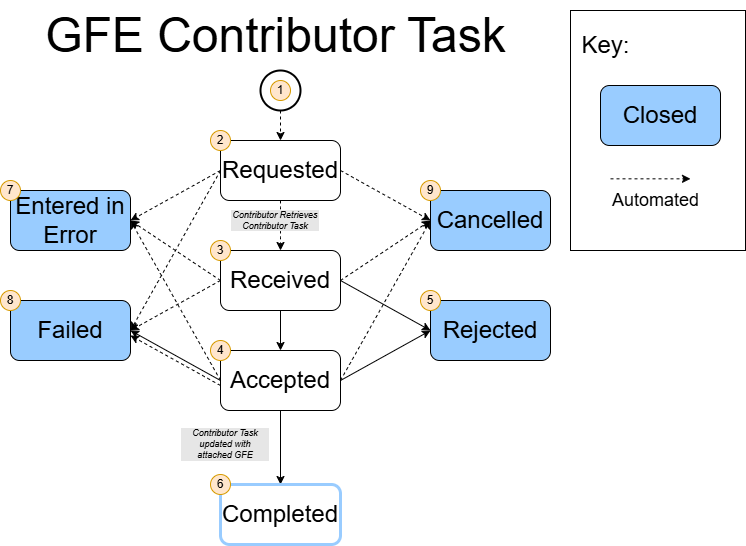

The diagram above was exported from draw.io. Its source (the exported page's mxGraphModel, read from the mxfile embedded in the PNG):
<mxGraphModel dx="819" dy="816" grid="1" gridSize="10" guides="1" tooltips="1" connect="1" arrows="1" fold="1" page="1" pageScale="1" pageWidth="850" pageHeight="1100" math="0" shadow="0">
  <root>
    <mxCell id="42mc4PPwQfX4Ifi0RtPv-0" />
    <mxCell id="42mc4PPwQfX4Ifi0RtPv-1" parent="42mc4PPwQfX4Ifi0RtPv-0" />
    <mxCell id="42mc4PPwQfX4Ifi0RtPv-24" style="edgeStyle=orthogonalEdgeStyle;curved=1;rounded=0;orthogonalLoop=1;jettySize=auto;html=1;exitX=0.5;exitY=1;exitDx=0;exitDy=0;entryX=0.5;entryY=0;entryDx=0;entryDy=0;dashed=1;" edge="1" parent="42mc4PPwQfX4Ifi0RtPv-1" source="42mc4PPwQfX4Ifi0RtPv-25" target="42mc4PPwQfX4Ifi0RtPv-34">
      <mxGeometry relative="1" as="geometry" />
    </mxCell>
    <mxCell id="42mc4PPwQfX4Ifi0RtPv-25" value="&lt;font style=&quot;font-size: 24px;&quot;&gt;Requested&lt;/font&gt;" style="rounded=1;whiteSpace=wrap;html=1;" vertex="1" parent="42mc4PPwQfX4Ifi0RtPv-1">
      <mxGeometry x="1120" y="160" width="120" height="60" as="geometry" />
    </mxCell>
    <mxCell id="42mc4PPwQfX4Ifi0RtPv-26" value="&lt;font style=&quot;font-size: 48px;&quot;&gt;GFE Contributor Task&lt;/font&gt;" style="text;html=1;align=center;verticalAlign=middle;resizable=0;points=[];autosize=1;strokeColor=none;fillColor=none;" vertex="1" parent="42mc4PPwQfX4Ifi0RtPv-1">
      <mxGeometry x="935" y="20" width="480" height="70" as="geometry" />
    </mxCell>
    <mxCell id="42mc4PPwQfX4Ifi0RtPv-27" style="edgeStyle=none;rounded=0;orthogonalLoop=1;jettySize=auto;html=1;exitX=0.5;exitY=1;exitDx=0;exitDy=0;exitPerimeter=0;entryX=0.5;entryY=0;entryDx=0;entryDy=0;dashed=1;" edge="1" parent="42mc4PPwQfX4Ifi0RtPv-1" source="42mc4PPwQfX4Ifi0RtPv-28" target="42mc4PPwQfX4Ifi0RtPv-25">
      <mxGeometry relative="1" as="geometry">
        <mxPoint x="1185" y="180" as="targetPoint" />
      </mxGeometry>
    </mxCell>
    <mxCell id="42mc4PPwQfX4Ifi0RtPv-28" value="" style="strokeWidth=2;html=1;shape=mxgraph.flowchart.start_2;whiteSpace=wrap;" vertex="1" parent="42mc4PPwQfX4Ifi0RtPv-1">
      <mxGeometry x="1160" y="90" width="40" height="40" as="geometry" />
    </mxCell>
    <mxCell id="42mc4PPwQfX4Ifi0RtPv-29" style="rounded=0;orthogonalLoop=1;jettySize=auto;html=1;exitX=0.5;exitY=1;exitDx=0;exitDy=0;entryX=0.5;entryY=0;entryDx=0;entryDy=0;" edge="1" parent="42mc4PPwQfX4Ifi0RtPv-1" source="42mc4PPwQfX4Ifi0RtPv-30" target="42mc4PPwQfX4Ifi0RtPv-35">
      <mxGeometry relative="1" as="geometry" />
    </mxCell>
    <mxCell id="42mc4PPwQfX4Ifi0RtPv-30" value="&lt;font style=&quot;font-size: 24px;&quot;&gt;Accepted&lt;/font&gt;" style="rounded=1;whiteSpace=wrap;html=1;" vertex="1" parent="42mc4PPwQfX4Ifi0RtPv-1">
      <mxGeometry x="1120" y="370" width="120" height="60" as="geometry" />
    </mxCell>
    <mxCell id="42mc4PPwQfX4Ifi0RtPv-31" value="&lt;font style=&quot;font-size: 24px;&quot;&gt;Rejected&lt;/font&gt;" style="rounded=1;whiteSpace=wrap;html=1;fillColor=#99CCFF;" vertex="1" parent="42mc4PPwQfX4Ifi0RtPv-1">
      <mxGeometry x="1330" y="320" width="120" height="60" as="geometry" />
    </mxCell>
    <mxCell id="42mc4PPwQfX4Ifi0RtPv-32" style="rounded=0;orthogonalLoop=1;jettySize=auto;html=1;exitX=0.5;exitY=1;exitDx=0;exitDy=0;entryX=0.5;entryY=0;entryDx=0;entryDy=0;" edge="1" parent="42mc4PPwQfX4Ifi0RtPv-1" source="42mc4PPwQfX4Ifi0RtPv-34" target="42mc4PPwQfX4Ifi0RtPv-30">
      <mxGeometry relative="1" as="geometry" />
    </mxCell>
    <mxCell id="42mc4PPwQfX4Ifi0RtPv-33" style="rounded=0;orthogonalLoop=1;jettySize=auto;html=1;entryX=0;entryY=0.5;entryDx=0;entryDy=0;" edge="1" parent="42mc4PPwQfX4Ifi0RtPv-1" target="42mc4PPwQfX4Ifi0RtPv-31">
      <mxGeometry relative="1" as="geometry">
        <mxPoint x="1240" y="300" as="sourcePoint" />
      </mxGeometry>
    </mxCell>
    <mxCell id="42mc4PPwQfX4Ifi0RtPv-34" value="&lt;font style=&quot;font-size: 24px;&quot;&gt;Received&lt;/font&gt;" style="rounded=1;whiteSpace=wrap;html=1;" vertex="1" parent="42mc4PPwQfX4Ifi0RtPv-1">
      <mxGeometry x="1120" y="270" width="120" height="60" as="geometry" />
    </mxCell>
    <mxCell id="42mc4PPwQfX4Ifi0RtPv-35" value="&lt;font style=&quot;font-size: 24px;&quot;&gt;Completed&lt;/font&gt;" style="rounded=1;whiteSpace=wrap;html=1;strokeColor=#99ccff;strokeWidth=3;" vertex="1" parent="42mc4PPwQfX4Ifi0RtPv-1">
      <mxGeometry x="1120" y="504" width="120" height="60" as="geometry" />
    </mxCell>
    <mxCell id="42mc4PPwQfX4Ifi0RtPv-41" value="&lt;i style=&quot;font-size: 9px;&quot;&gt;&lt;font style=&quot;font-size: 9px;&quot;&gt;Contributor Task updated with &lt;br style=&quot;font-size: 9px;&quot;&gt;attached GFE&lt;/font&gt;&lt;/i&gt;" style="text;html=1;align=center;verticalAlign=middle;whiteSpace=wrap;rounded=0;fontSize=9;labelBackgroundColor=#E6E6E6;" vertex="1" parent="42mc4PPwQfX4Ifi0RtPv-1">
      <mxGeometry x="1080" y="444" width="90" height="40" as="geometry" />
    </mxCell>
    <mxCell id="42mc4PPwQfX4Ifi0RtPv-42" value="&lt;i&gt;Contributor Retrieves Contributor Task&lt;/i&gt;" style="text;html=1;align=center;verticalAlign=middle;whiteSpace=wrap;rounded=0;fontSize=9;labelBackgroundColor=#E6E6E6;" vertex="1" parent="42mc4PPwQfX4Ifi0RtPv-1">
      <mxGeometry x="1130" y="220" width="90" height="40" as="geometry" />
    </mxCell>
    <mxCell id="42mc4PPwQfX4Ifi0RtPv-43" value="&lt;font style=&quot;font-size: 24px;&quot;&gt;Failed&lt;/font&gt;" style="rounded=1;whiteSpace=wrap;html=1;fillColor=#99CCFF;" vertex="1" parent="42mc4PPwQfX4Ifi0RtPv-1">
      <mxGeometry x="910" y="320" width="120" height="60" as="geometry" />
    </mxCell>
    <mxCell id="42mc4PPwQfX4Ifi0RtPv-47" value="&lt;h2 style=&quot;box-sizing: border-box; font-family: &amp;quot;Helvetica Neue&amp;quot;, Helvetica, Arial, sans-serif; line-height: 1em; margin: 1em 0px 0.4em; border-bottom: 1px solid rgb(220, 220, 220); padding-bottom: 2px; font-weight: 500; overflow: visible; text-rendering: optimizelegibility; counter-reset: sub-section 0; --heading-prefix: &amp;quot;13.85&amp;quot;; text-align: start; text-wrap: wrap; background-color: rgb(255, 255, 255);&quot; id=&quot;root&quot;&gt;&lt;br&gt;&lt;/h2&gt;" style="text;html=1;align=center;verticalAlign=middle;resizable=0;points=[];autosize=1;strokeColor=none;fillColor=none;" vertex="1" parent="42mc4PPwQfX4Ifi0RtPv-1">
      <mxGeometry x="1510" y="200" width="20" height="60" as="geometry" />
    </mxCell>
    <mxCell id="42mc4PPwQfX4Ifi0RtPv-58" value="&lt;font style=&quot;font-size: 24px;&quot;&gt;Cancelled&lt;/font&gt;" style="rounded=1;whiteSpace=wrap;html=1;fillColor=#99CCFF;strokeColor=#000000;" vertex="1" parent="42mc4PPwQfX4Ifi0RtPv-1">
      <mxGeometry x="1330" y="210" width="120" height="60" as="geometry" />
    </mxCell>
    <mxCell id="42mc4PPwQfX4Ifi0RtPv-59" value="&lt;font style=&quot;font-size: 24px;&quot;&gt;Entered in Error&lt;/font&gt;" style="rounded=1;whiteSpace=wrap;html=1;fillColor=#99CCFF;strokeColor=#000000;" vertex="1" parent="42mc4PPwQfX4Ifi0RtPv-1">
      <mxGeometry x="910" y="210" width="120" height="60" as="geometry" />
    </mxCell>
    <mxCell id="42mc4PPwQfX4Ifi0RtPv-60" value="" style="endArrow=classic;html=1;rounded=0;entryX=1;entryY=0.5;entryDx=0;entryDy=0;dashed=1;exitX=0;exitY=0.5;exitDx=0;exitDy=0;" edge="1" parent="42mc4PPwQfX4Ifi0RtPv-1" source="42mc4PPwQfX4Ifi0RtPv-25" target="42mc4PPwQfX4Ifi0RtPv-59">
      <mxGeometry width="50" height="50" relative="1" as="geometry">
        <mxPoint x="1240" y="210" as="sourcePoint" />
        <mxPoint x="1290" y="160" as="targetPoint" />
      </mxGeometry>
    </mxCell>
    <mxCell id="42mc4PPwQfX4Ifi0RtPv-61" value="" style="endArrow=classic;html=1;rounded=0;exitX=0;exitY=0.5;exitDx=0;exitDy=0;dashed=1;entryX=1;entryY=0.5;entryDx=0;entryDy=0;" edge="1" parent="42mc4PPwQfX4Ifi0RtPv-1" source="42mc4PPwQfX4Ifi0RtPv-25" target="42mc4PPwQfX4Ifi0RtPv-43">
      <mxGeometry width="50" height="50" relative="1" as="geometry">
        <mxPoint x="1280" y="220" as="sourcePoint" />
        <mxPoint x="1030" y="400" as="targetPoint" />
      </mxGeometry>
    </mxCell>
    <mxCell id="42mc4PPwQfX4Ifi0RtPv-62" value="" style="endArrow=classic;html=1;rounded=0;dashed=1;exitX=1;exitY=0.5;exitDx=0;exitDy=0;entryX=0;entryY=0.5;entryDx=0;entryDy=0;" edge="1" parent="42mc4PPwQfX4Ifi0RtPv-1" source="42mc4PPwQfX4Ifi0RtPv-25" target="42mc4PPwQfX4Ifi0RtPv-58">
      <mxGeometry width="50" height="50" relative="1" as="geometry">
        <mxPoint x="1240" y="210" as="sourcePoint" />
        <mxPoint x="1340" y="250" as="targetPoint" />
      </mxGeometry>
    </mxCell>
    <mxCell id="42mc4PPwQfX4Ifi0RtPv-63" value="" style="endArrow=classic;html=1;rounded=0;exitX=0;exitY=0.5;exitDx=0;exitDy=0;dashed=1;entryX=1;entryY=0.5;entryDx=0;entryDy=0;" edge="1" parent="42mc4PPwQfX4Ifi0RtPv-1" source="42mc4PPwQfX4Ifi0RtPv-34" target="42mc4PPwQfX4Ifi0RtPv-59">
      <mxGeometry width="50" height="50" relative="1" as="geometry">
        <mxPoint x="1250" y="220" as="sourcePoint" />
        <mxPoint x="1450" y="200" as="targetPoint" />
      </mxGeometry>
    </mxCell>
    <mxCell id="42mc4PPwQfX4Ifi0RtPv-64" value="" style="endArrow=classic;html=1;rounded=0;exitX=0;exitY=0.5;exitDx=0;exitDy=0;dashed=1;entryX=1;entryY=0.5;entryDx=0;entryDy=0;" edge="1" parent="42mc4PPwQfX4Ifi0RtPv-1" source="42mc4PPwQfX4Ifi0RtPv-34" target="42mc4PPwQfX4Ifi0RtPv-43">
      <mxGeometry width="50" height="50" relative="1" as="geometry">
        <mxPoint x="1250" y="310" as="sourcePoint" />
        <mxPoint x="1450" y="270" as="targetPoint" />
      </mxGeometry>
    </mxCell>
    <mxCell id="42mc4PPwQfX4Ifi0RtPv-65" value="" style="endArrow=classic;html=1;rounded=0;exitX=0;exitY=0.5;exitDx=0;exitDy=0;entryX=1;entryY=0.5;entryDx=0;entryDy=0;dashed=1;" edge="1" parent="42mc4PPwQfX4Ifi0RtPv-1" source="42mc4PPwQfX4Ifi0RtPv-30" target="42mc4PPwQfX4Ifi0RtPv-59">
      <mxGeometry width="50" height="50" relative="1" as="geometry">
        <mxPoint x="1270" y="330" as="sourcePoint" />
        <mxPoint x="1480" y="230" as="targetPoint" />
      </mxGeometry>
    </mxCell>
    <mxCell id="42mc4PPwQfX4Ifi0RtPv-66" value="1" style="ellipse;whiteSpace=wrap;html=1;fillColor=#ffe6cc;strokeColor=#d79b00;" vertex="1" parent="42mc4PPwQfX4Ifi0RtPv-1">
      <mxGeometry x="1170" y="100" width="20" height="20" as="geometry" />
    </mxCell>
    <mxCell id="42mc4PPwQfX4Ifi0RtPv-67" value="2" style="ellipse;whiteSpace=wrap;html=1;fillColor=#ffe6cc;strokeColor=#d79b00;" vertex="1" parent="42mc4PPwQfX4Ifi0RtPv-1">
      <mxGeometry x="1110" y="150" width="20" height="20" as="geometry" />
    </mxCell>
    <mxCell id="42mc4PPwQfX4Ifi0RtPv-68" value="3" style="ellipse;whiteSpace=wrap;html=1;fillColor=#ffe6cc;strokeColor=#d79b00;" vertex="1" parent="42mc4PPwQfX4Ifi0RtPv-1">
      <mxGeometry x="1110" y="260" width="20" height="20" as="geometry" />
    </mxCell>
    <mxCell id="42mc4PPwQfX4Ifi0RtPv-69" value="4" style="ellipse;whiteSpace=wrap;html=1;fillColor=#ffe6cc;strokeColor=#d79b00;" vertex="1" parent="42mc4PPwQfX4Ifi0RtPv-1">
      <mxGeometry x="1110" y="360" width="20" height="20" as="geometry" />
    </mxCell>
    <mxCell id="42mc4PPwQfX4Ifi0RtPv-70" value="5" style="ellipse;whiteSpace=wrap;html=1;fillColor=#ffe6cc;strokeColor=#d79b00;" vertex="1" parent="42mc4PPwQfX4Ifi0RtPv-1">
      <mxGeometry x="1320" y="310" width="20" height="20" as="geometry" />
    </mxCell>
    <mxCell id="42mc4PPwQfX4Ifi0RtPv-71" value="6" style="ellipse;whiteSpace=wrap;html=1;fillColor=#ffe6cc;strokeColor=#d79b00;" vertex="1" parent="42mc4PPwQfX4Ifi0RtPv-1">
      <mxGeometry x="1110" y="494" width="20" height="20" as="geometry" />
    </mxCell>
    <mxCell id="42mc4PPwQfX4Ifi0RtPv-72" value="7" style="ellipse;whiteSpace=wrap;html=1;fillColor=#ffe6cc;strokeColor=#d79b00;" vertex="1" parent="42mc4PPwQfX4Ifi0RtPv-1">
      <mxGeometry x="900" y="200" width="20" height="20" as="geometry" />
    </mxCell>
    <mxCell id="42mc4PPwQfX4Ifi0RtPv-73" value="8" style="ellipse;whiteSpace=wrap;html=1;fillColor=#ffe6cc;strokeColor=#d79b00;" vertex="1" parent="42mc4PPwQfX4Ifi0RtPv-1">
      <mxGeometry x="900" y="310" width="20" height="20" as="geometry" />
    </mxCell>
    <mxCell id="42mc4PPwQfX4Ifi0RtPv-74" value="9" style="ellipse;whiteSpace=wrap;html=1;fillColor=#ffe6cc;strokeColor=#d79b00;" vertex="1" parent="42mc4PPwQfX4Ifi0RtPv-1">
      <mxGeometry x="1320" y="200" width="20" height="20" as="geometry" />
    </mxCell>
    <mxCell id="42mc4PPwQfX4Ifi0RtPv-75" value="" style="endArrow=classic;html=1;rounded=0;entryX=0;entryY=0.5;entryDx=0;entryDy=0;dashed=1;" edge="1" parent="42mc4PPwQfX4Ifi0RtPv-1" target="42mc4PPwQfX4Ifi0RtPv-58">
      <mxGeometry width="50" height="50" relative="1" as="geometry">
        <mxPoint x="1240" y="400" as="sourcePoint" />
        <mxPoint x="1460" y="210" as="targetPoint" />
      </mxGeometry>
    </mxCell>
    <mxCell id="42mc4PPwQfX4Ifi0RtPv-76" value="" style="endArrow=classic;html=1;rounded=0;exitX=1;exitY=0.5;exitDx=0;exitDy=0;dashed=1;entryX=0;entryY=0.5;entryDx=0;entryDy=0;" edge="1" parent="42mc4PPwQfX4Ifi0RtPv-1" source="42mc4PPwQfX4Ifi0RtPv-34" target="42mc4PPwQfX4Ifi0RtPv-58">
      <mxGeometry width="50" height="50" relative="1" as="geometry">
        <mxPoint x="1250" y="310" as="sourcePoint" />
        <mxPoint x="1340" y="210" as="targetPoint" />
      </mxGeometry>
    </mxCell>
    <mxCell id="42mc4PPwQfX4Ifi0RtPv-77" style="rounded=0;orthogonalLoop=1;jettySize=auto;html=1;entryX=1;entryY=0.5;entryDx=0;entryDy=0;exitX=0;exitY=0.5;exitDx=0;exitDy=0;" edge="1" parent="42mc4PPwQfX4Ifi0RtPv-1" source="42mc4PPwQfX4Ifi0RtPv-30" target="42mc4PPwQfX4Ifi0RtPv-43">
      <mxGeometry relative="1" as="geometry">
        <mxPoint x="1250" y="310" as="sourcePoint" />
        <mxPoint x="1340" y="410" as="targetPoint" />
      </mxGeometry>
    </mxCell>
    <mxCell id="42mc4PPwQfX4Ifi0RtPv-78" style="rounded=0;orthogonalLoop=1;jettySize=auto;html=1;entryX=0;entryY=0.5;entryDx=0;entryDy=0;exitX=1;exitY=0.5;exitDx=0;exitDy=0;" edge="1" parent="42mc4PPwQfX4Ifi0RtPv-1" source="42mc4PPwQfX4Ifi0RtPv-30" target="42mc4PPwQfX4Ifi0RtPv-31">
      <mxGeometry relative="1" as="geometry">
        <mxPoint x="1250" y="310" as="sourcePoint" />
        <mxPoint x="1340" y="360" as="targetPoint" />
      </mxGeometry>
    </mxCell>
    <mxCell id="42mc4PPwQfX4Ifi0RtPv-79" style="rounded=0;orthogonalLoop=1;jettySize=auto;html=1;entryX=1;entryY=0.5;entryDx=0;entryDy=0;exitX=0;exitY=0.5;exitDx=0;exitDy=0;dashed=1;" edge="1" parent="42mc4PPwQfX4Ifi0RtPv-1">
      <mxGeometry relative="1" as="geometry">
        <mxPoint x="1120" y="405" as="sourcePoint" />
        <mxPoint x="1030" y="355" as="targetPoint" />
      </mxGeometry>
    </mxCell>
    <mxCell id="42mc4PPwQfX4Ifi0RtPv-80" value="" style="rounded=0;whiteSpace=wrap;html=1;" vertex="1" parent="42mc4PPwQfX4Ifi0RtPv-1">
      <mxGeometry x="1470" y="30" width="175" height="240" as="geometry" />
    </mxCell>
    <mxCell id="42mc4PPwQfX4Ifi0RtPv-81" value="&lt;font style=&quot;font-size: 24px;&quot;&gt;Closed&lt;/font&gt;" style="rounded=1;whiteSpace=wrap;html=1;fillColor=#99CCFF;strokeColor=#000000;" vertex="1" parent="42mc4PPwQfX4Ifi0RtPv-1">
      <mxGeometry x="1500" y="105" width="120" height="60" as="geometry" />
    </mxCell>
    <mxCell id="42mc4PPwQfX4Ifi0RtPv-82" value="&lt;font style=&quot;font-size: 24px;&quot;&gt;Key:&lt;/font&gt;" style="text;html=1;align=center;verticalAlign=middle;resizable=0;points=[];autosize=1;strokeColor=none;fillColor=none;" vertex="1" parent="42mc4PPwQfX4Ifi0RtPv-1">
      <mxGeometry x="1470" y="45" width="70" height="40" as="geometry" />
    </mxCell>
    <mxCell id="42mc4PPwQfX4Ifi0RtPv-83" style="rounded=0;orthogonalLoop=1;jettySize=auto;html=1;exitX=0.5;exitY=1;exitDx=0;exitDy=0;fillColor=#FF0000;strokeColor=#000000;dashed=1;" edge="1" parent="42mc4PPwQfX4Ifi0RtPv-1">
      <mxGeometry relative="1" as="geometry">
        <mxPoint x="1510" y="198.33000000000004" as="sourcePoint" />
        <mxPoint x="1590" y="198.33000000000004" as="targetPoint" />
      </mxGeometry>
    </mxCell>
    <mxCell id="42mc4PPwQfX4Ifi0RtPv-84" value="&lt;span style=&quot;font-size: 18px;&quot;&gt;Automated&lt;/span&gt;" style="text;html=1;align=center;verticalAlign=middle;resizable=0;points=[];autosize=1;strokeColor=none;fillColor=none;" vertex="1" parent="42mc4PPwQfX4Ifi0RtPv-1">
      <mxGeometry x="1500" y="200" width="110" height="40" as="geometry" />
    </mxCell>
  </root>
</mxGraphModel>